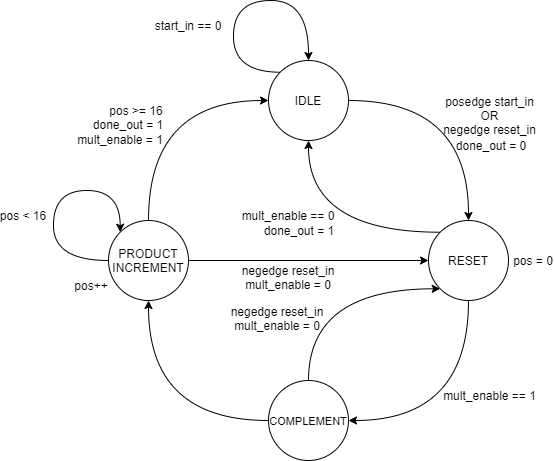

The diagram above was exported from draw.io. Its source (the exported page's mxGraphModel, read from the mxfile embedded in the PNG):
<mxGraphModel dx="868" dy="482" grid="1" gridSize="10" guides="1" tooltips="1" connect="1" arrows="1" fold="1" page="1" pageScale="1" pageWidth="827" pageHeight="1169" math="0" shadow="0">
  <root>
    <mxCell id="0" />
    <mxCell id="1" parent="0" />
    <mxCell id="jWtarvHqRL46_QtkZgNs-1" value="" style="edgeStyle=orthogonalEdgeStyle;orthogonalLoop=1;jettySize=auto;exitX=1;exitY=0.5;exitDx=0;exitDy=0;entryX=0.5;entryY=0;entryDx=0;entryDy=0;curved=1;" parent="1" source="9KxDBvW8ABXEkL_KQP-E-1" target="9KxDBvW8ABXEkL_KQP-E-2" edge="1">
      <mxGeometry relative="1" as="geometry" />
    </mxCell>
    <mxCell id="jdQroCRV-Z9LnUZxlehA-11" style="edgeStyle=orthogonalEdgeStyle;curved=1;orthogonalLoop=1;jettySize=auto;html=1;exitX=0;exitY=1;exitDx=0;exitDy=0;entryX=1;entryY=0.5;entryDx=0;entryDy=0;" parent="1" source="9KxDBvW8ABXEkL_KQP-E-1" target="9KxDBvW8ABXEkL_KQP-E-5" edge="1">
      <mxGeometry relative="1" as="geometry" />
    </mxCell>
    <mxCell id="9KxDBvW8ABXEkL_KQP-E-1" value="RESET" style="ellipse;aspect=fixed;direction=south;" parent="1" vertex="1">
      <mxGeometry x="565" y="320" width="80" height="80" as="geometry" />
    </mxCell>
    <mxCell id="9KxDBvW8ABXEkL_KQP-E-16" value="" style="edgeStyle=orthogonalEdgeStyle;curved=1;orthogonalLoop=1;jettySize=auto;exitX=0.5;exitY=1;exitDx=0;exitDy=0;entryX=1;entryY=0.5;entryDx=0;entryDy=0;" parent="1" source="9KxDBvW8ABXEkL_KQP-E-2" target="9KxDBvW8ABXEkL_KQP-E-4" edge="1">
      <mxGeometry relative="1" as="geometry" />
    </mxCell>
    <mxCell id="jdQroCRV-Z9LnUZxlehA-15" style="edgeStyle=orthogonalEdgeStyle;curved=1;orthogonalLoop=1;jettySize=auto;html=1;exitX=0;exitY=0.5;exitDx=0;exitDy=0;entryX=1;entryY=1;entryDx=0;entryDy=0;" parent="1" source="9KxDBvW8ABXEkL_KQP-E-2" target="9KxDBvW8ABXEkL_KQP-E-1" edge="1">
      <mxGeometry relative="1" as="geometry">
        <Array as="points">
          <mxPoint x="445" y="388" />
        </Array>
      </mxGeometry>
    </mxCell>
    <mxCell id="9KxDBvW8ABXEkL_KQP-E-2" value="COMPLEMENT" style="ellipse;aspect=fixed;direction=south;fontSize=11;" parent="1" vertex="1">
      <mxGeometry x="405" y="480" width="80" height="80" as="geometry" />
    </mxCell>
    <mxCell id="9KxDBvW8ABXEkL_KQP-E-17" value="" style="edgeStyle=orthogonalEdgeStyle;curved=1;orthogonalLoop=1;jettySize=auto;exitX=0;exitY=0.5;exitDx=0;exitDy=0;entryX=0.5;entryY=1;entryDx=0;entryDy=0;" parent="1" source="9KxDBvW8ABXEkL_KQP-E-4" target="9KxDBvW8ABXEkL_KQP-E-5" edge="1">
      <mxGeometry relative="1" as="geometry" />
    </mxCell>
    <mxCell id="jdQroCRV-Z9LnUZxlehA-16" style="edgeStyle=orthogonalEdgeStyle;curved=1;orthogonalLoop=1;jettySize=auto;html=1;exitX=0.5;exitY=0;exitDx=0;exitDy=0;entryX=0.5;entryY=1;entryDx=0;entryDy=0;" parent="1" source="9KxDBvW8ABXEkL_KQP-E-4" target="9KxDBvW8ABXEkL_KQP-E-1" edge="1">
      <mxGeometry relative="1" as="geometry" />
    </mxCell>
    <mxCell id="9KxDBvW8ABXEkL_KQP-E-4" value="PRODUCT&#10;INCREMENT" style="ellipse;aspect=fixed;direction=south;" parent="1" vertex="1">
      <mxGeometry x="245" y="320" width="80" height="80" as="geometry" />
    </mxCell>
    <mxCell id="9KxDBvW8ABXEkL_KQP-E-18" value="" style="edgeStyle=orthogonalEdgeStyle;curved=1;orthogonalLoop=1;jettySize=auto;exitX=0.5;exitY=0;exitDx=0;exitDy=0;entryX=0;entryY=0.5;entryDx=0;entryDy=0;" parent="1" source="9KxDBvW8ABXEkL_KQP-E-5" target="9KxDBvW8ABXEkL_KQP-E-1" edge="1">
      <mxGeometry relative="1" as="geometry" />
    </mxCell>
    <mxCell id="9KxDBvW8ABXEkL_KQP-E-5" value="IDLE" style="ellipse;aspect=fixed;direction=south;" parent="1" vertex="1">
      <mxGeometry x="405" y="160" width="80" height="80" as="geometry" />
    </mxCell>
    <mxCell id="fbFDo_pvyv_tJxl2gprE-2" value="pos = 0" style="text;strokeColor=none;fillColor=none;align=center;verticalAlign=middle;rounded=0;" parent="1" vertex="1">
      <mxGeometry x="650" y="355" width="40" height="10" as="geometry" />
    </mxCell>
    <mxCell id="fbFDo_pvyv_tJxl2gprE-3" value="done_out = 0" style="text;strokeColor=none;fillColor=none;align=center;verticalAlign=middle;rounded=0;" parent="1" vertex="1">
      <mxGeometry x="593" y="240" width="70" height="10" as="geometry" />
    </mxCell>
    <mxCell id="fbFDo_pvyv_tJxl2gprE-9" value="" style="edgeStyle=orthogonalEdgeStyle;orthogonalLoop=1;jettySize=auto;exitX=0;exitY=1;exitDx=0;exitDy=0;entryX=0;entryY=0.5;entryDx=0;entryDy=0;curved=1;" parent="1" source="9KxDBvW8ABXEkL_KQP-E-5" target="9KxDBvW8ABXEkL_KQP-E-5" edge="1">
      <mxGeometry relative="1" as="geometry">
        <Array as="points">
          <mxPoint x="370" y="172" />
          <mxPoint x="370" y="100" />
          <mxPoint x="445" y="100" />
        </Array>
      </mxGeometry>
    </mxCell>
    <mxCell id="fbFDo_pvyv_tJxl2gprE-10" value="start_in == 0" style="text;strokeColor=none;fillColor=none;align=center;verticalAlign=middle;rounded=0;" parent="1" vertex="1">
      <mxGeometry x="280" y="120" width="90" height="10" as="geometry" />
    </mxCell>
    <mxCell id="jdQroCRV-Z9LnUZxlehA-1" style="edgeStyle=orthogonalEdgeStyle;orthogonalLoop=1;jettySize=auto;html=1;exitX=0.5;exitY=1;exitDx=0;exitDy=0;curved=1;entryX=0;entryY=1;entryDx=0;entryDy=0;" parent="1" source="9KxDBvW8ABXEkL_KQP-E-4" target="9KxDBvW8ABXEkL_KQP-E-4" edge="1">
      <mxGeometry relative="1" as="geometry">
        <Array as="points">
          <mxPoint x="190" y="360" />
          <mxPoint x="190" y="290" />
          <mxPoint x="257" y="290" />
        </Array>
      </mxGeometry>
    </mxCell>
    <mxCell id="jdQroCRV-Z9LnUZxlehA-2" value="posedge start_in&#10;OR&#10;negedge reset_in" style="text;strokeColor=none;fillColor=none;align=center;verticalAlign=middle;rounded=0;fontStyle=0" parent="1" vertex="1">
      <mxGeometry x="590" y="210" width="73" height="10" as="geometry" />
    </mxCell>
    <mxCell id="jdQroCRV-Z9LnUZxlehA-3" value="done_out = 1" style="text;strokeColor=none;fillColor=none;align=center;verticalAlign=middle;rounded=0;" parent="1" vertex="1">
      <mxGeometry x="230" y="219" width="70" height="10" as="geometry" />
    </mxCell>
    <mxCell id="jdQroCRV-Z9LnUZxlehA-4" value="pos &lt; 16" style="text;strokeColor=none;fillColor=none;align=center;verticalAlign=middle;rounded=0;" parent="1" vertex="1">
      <mxGeometry x="140" y="310" width="40" height="10" as="geometry" />
    </mxCell>
    <mxCell id="jdQroCRV-Z9LnUZxlehA-5" value="pos++" style="text;strokeColor=none;fillColor=none;align=center;verticalAlign=middle;rounded=0;" parent="1" vertex="1">
      <mxGeometry x="208" y="380" width="40" height="10" as="geometry" />
    </mxCell>
    <mxCell id="jdQroCRV-Z9LnUZxlehA-7" value="pos &gt;= 16" style="text;strokeColor=none;fillColor=none;align=center;verticalAlign=middle;rounded=0;" parent="1" vertex="1">
      <mxGeometry x="249" y="205" width="48" height="10" as="geometry" />
    </mxCell>
    <mxCell id="jdQroCRV-Z9LnUZxlehA-12" value="mult_enable == 0" style="text;strokeColor=none;fillColor=none;align=center;verticalAlign=middle;rounded=0;" parent="1" vertex="1">
      <mxGeometry x="380" y="310" width="90" height="10" as="geometry" />
    </mxCell>
    <mxCell id="jdQroCRV-Z9LnUZxlehA-14" value="mult_enable == 1" style="text;strokeColor=none;fillColor=none;align=center;verticalAlign=middle;rounded=0;" parent="1" vertex="1">
      <mxGeometry x="581.5" y="490" width="90" height="10" as="geometry" />
    </mxCell>
    <mxCell id="jdQroCRV-Z9LnUZxlehA-17" value="mult_enable = 0" style="text;strokeColor=none;fillColor=none;align=center;verticalAlign=middle;rounded=0;" parent="1" vertex="1">
      <mxGeometry x="369" y="420" width="90" height="10" as="geometry" />
    </mxCell>
    <mxCell id="jdQroCRV-Z9LnUZxlehA-18" value="negedge reset_in" style="text;strokeColor=none;fillColor=none;align=center;verticalAlign=middle;rounded=0;" parent="1" vertex="1">
      <mxGeometry x="369" y="406" width="90" height="10" as="geometry" />
    </mxCell>
    <mxCell id="jdQroCRV-Z9LnUZxlehA-20" value="mult_enable = 0" style="text;strokeColor=none;fillColor=none;align=center;verticalAlign=middle;rounded=0;" parent="1" vertex="1">
      <mxGeometry x="380" y="379" width="90" height="10" as="geometry" />
    </mxCell>
    <mxCell id="jdQroCRV-Z9LnUZxlehA-21" value="negedge reset_in" style="text;strokeColor=none;fillColor=none;align=center;verticalAlign=middle;rounded=0;" parent="1" vertex="1">
      <mxGeometry x="380" y="365" width="90" height="10" as="geometry" />
    </mxCell>
    <mxCell id="jdQroCRV-Z9LnUZxlehA-22" value="done_out = 1" style="text;strokeColor=none;fillColor=none;align=center;verticalAlign=middle;rounded=0;" parent="1" vertex="1">
      <mxGeometry x="401" y="325" width="70" height="10" as="geometry" />
    </mxCell>
    <mxCell id="jdQroCRV-Z9LnUZxlehA-23" value="mult_enable = 1" style="text;strokeColor=none;fillColor=none;align=center;verticalAlign=middle;rounded=0;" parent="1" vertex="1">
      <mxGeometry x="212" y="234" width="90" height="10" as="geometry" />
    </mxCell>
  </root>
</mxGraphModel>